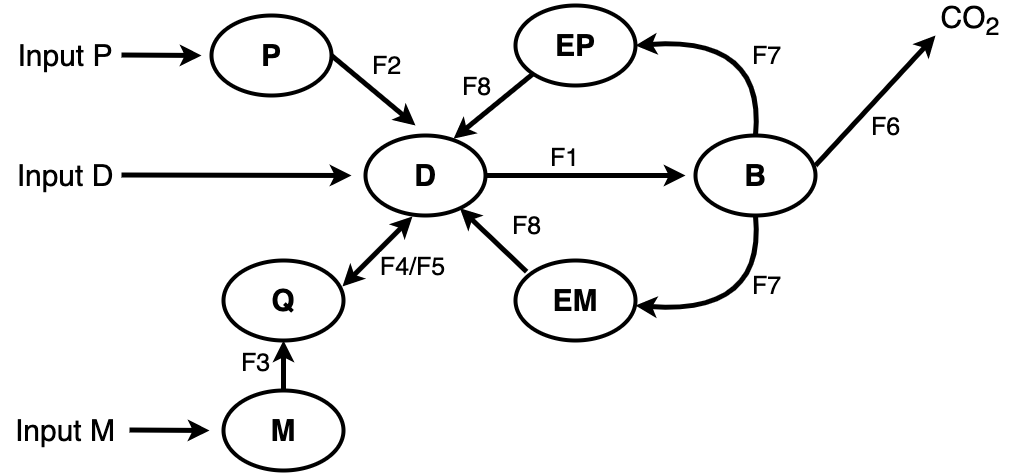

The diagram above was exported from draw.io. Its source (the exported page's mxGraphModel, read from the mxfile embedded in the PNG):
<mxGraphModel dx="1096" dy="641" grid="1" gridSize="10" guides="1" tooltips="1" connect="1" arrows="1" fold="1" page="1" pageScale="1" pageWidth="850" pageHeight="1100" math="0" shadow="0">
  <root>
    <mxCell id="0" />
    <mxCell id="1" parent="0" />
    <mxCell id="JmtMQTUkRx-yTOIguyTJ-1" value="&lt;font style=&quot;font-size: 30px&quot;&gt;&lt;b&gt;P&lt;/b&gt;&lt;/font&gt;" style="ellipse;whiteSpace=wrap;html=1;strokeWidth=4;" parent="1" vertex="1">
      <mxGeometry x="216" y="160" width="120" height="80" as="geometry" />
    </mxCell>
    <mxCell id="JmtMQTUkRx-yTOIguyTJ-2" value="&lt;font style=&quot;font-size: 30px&quot;&gt;&lt;b&gt;D&lt;/b&gt;&lt;/font&gt;" style="ellipse;whiteSpace=wrap;html=1;strokeWidth=4;" parent="1" vertex="1">
      <mxGeometry x="370" y="280" width="120" height="80" as="geometry" />
    </mxCell>
    <mxCell id="JmtMQTUkRx-yTOIguyTJ-3" value="&lt;font style=&quot;font-size: 30px&quot;&gt;&lt;b&gt;M&lt;/b&gt;&lt;/font&gt;" style="ellipse;whiteSpace=wrap;html=1;strokeWidth=4;" parent="1" vertex="1">
      <mxGeometry x="228" y="535" width="120" height="80" as="geometry" />
    </mxCell>
    <mxCell id="JmtMQTUkRx-yTOIguyTJ-4" value="" style="endArrow=classic;html=1;rounded=0;fontSize=30;strokeWidth=5;" parent="1" edge="1">
      <mxGeometry width="50" height="50" relative="1" as="geometry">
        <mxPoint x="126" y="199.5" as="sourcePoint" />
        <mxPoint x="206" y="200" as="targetPoint" />
      </mxGeometry>
    </mxCell>
    <mxCell id="JmtMQTUkRx-yTOIguyTJ-6" value="" style="endArrow=classic;html=1;rounded=0;fontSize=30;strokeWidth=5;" parent="1" edge="1">
      <mxGeometry width="50" height="50" relative="1" as="geometry">
        <mxPoint x="126" y="319.5" as="sourcePoint" />
        <mxPoint x="356" y="320" as="targetPoint" />
      </mxGeometry>
    </mxCell>
    <mxCell id="JmtMQTUkRx-yTOIguyTJ-10" value="Input P" style="text;html=1;strokeColor=none;fillColor=none;align=center;verticalAlign=middle;whiteSpace=wrap;rounded=0;fontSize=30;" parent="1" vertex="1">
      <mxGeometry x="15" y="185" width="110" height="30" as="geometry" />
    </mxCell>
    <mxCell id="JmtMQTUkRx-yTOIguyTJ-11" value="Input D" style="text;html=1;strokeColor=none;fillColor=none;align=center;verticalAlign=middle;whiteSpace=wrap;rounded=0;fontSize=30;" parent="1" vertex="1">
      <mxGeometry x="10" y="305" width="120" height="30" as="geometry" />
    </mxCell>
    <mxCell id="JmtMQTUkRx-yTOIguyTJ-12" value="Input M" style="text;html=1;strokeColor=none;fillColor=none;align=center;verticalAlign=middle;whiteSpace=wrap;rounded=0;fontSize=30;" parent="1" vertex="1">
      <mxGeometry x="5" y="560" width="130" height="30" as="geometry" />
    </mxCell>
    <mxCell id="JmtMQTUkRx-yTOIguyTJ-13" value="" style="endArrow=classic;html=1;rounded=0;fontSize=30;strokeWidth=5;" parent="1" edge="1">
      <mxGeometry width="50" height="50" relative="1" as="geometry">
        <mxPoint x="134" y="574.5" as="sourcePoint" />
        <mxPoint x="214" y="575" as="targetPoint" />
      </mxGeometry>
    </mxCell>
    <mxCell id="JmtMQTUkRx-yTOIguyTJ-14" value="&lt;span style=&quot;font-size: 30px&quot;&gt;&lt;b&gt;B&lt;/b&gt;&lt;/span&gt;" style="ellipse;whiteSpace=wrap;html=1;strokeWidth=4;" parent="1" vertex="1">
      <mxGeometry x="700" y="280" width="120" height="80" as="geometry" />
    </mxCell>
    <mxCell id="JmtMQTUkRx-yTOIguyTJ-15" value="&lt;span style=&quot;font-size: 30px&quot;&gt;&lt;b&gt;EM&lt;/b&gt;&lt;/span&gt;" style="ellipse;whiteSpace=wrap;html=1;strokeWidth=4;" parent="1" vertex="1">
      <mxGeometry x="520" y="405" width="120" height="80" as="geometry" />
    </mxCell>
    <mxCell id="JmtMQTUkRx-yTOIguyTJ-16" value="&lt;span style=&quot;font-size: 30px&quot;&gt;&lt;b&gt;EP&lt;/b&gt;&lt;/span&gt;" style="ellipse;whiteSpace=wrap;html=1;strokeWidth=4;" parent="1" vertex="1">
      <mxGeometry x="520" y="150" width="120" height="80" as="geometry" />
    </mxCell>
    <mxCell id="JmtMQTUkRx-yTOIguyTJ-17" value="" style="curved=1;endArrow=classic;html=1;rounded=0;fontSize=30;strokeWidth=5;exitX=0.5;exitY=0;exitDx=0;exitDy=0;entryX=1;entryY=0.5;entryDx=0;entryDy=0;" parent="1" source="JmtMQTUkRx-yTOIguyTJ-14" target="JmtMQTUkRx-yTOIguyTJ-16" edge="1">
      <mxGeometry width="50" height="50" relative="1" as="geometry">
        <mxPoint x="400" y="340" as="sourcePoint" />
        <mxPoint x="450" y="290" as="targetPoint" />
        <Array as="points">
          <mxPoint x="770" y="180" />
        </Array>
      </mxGeometry>
    </mxCell>
    <mxCell id="JmtMQTUkRx-yTOIguyTJ-23" value="F7" style="edgeLabel;html=1;align=center;verticalAlign=middle;resizable=0;points=[];fontSize=25;" parent="JmtMQTUkRx-yTOIguyTJ-17" vertex="1" connectable="0">
      <mxGeometry x="-0.4683" y="17" relative="1" as="geometry">
        <mxPoint x="21" y="-18" as="offset" />
      </mxGeometry>
    </mxCell>
    <mxCell id="JmtMQTUkRx-yTOIguyTJ-19" value="" style="curved=1;endArrow=classic;html=1;rounded=0;fontSize=30;strokeWidth=5;exitX=0.5;exitY=0;exitDx=0;exitDy=0;entryX=1;entryY=0.5;entryDx=0;entryDy=0;" parent="1" edge="1">
      <mxGeometry width="50" height="50" relative="1" as="geometry">
        <mxPoint x="760" y="360" as="sourcePoint" />
        <mxPoint x="640" y="450" as="targetPoint" />
        <Array as="points">
          <mxPoint x="770" y="460" />
        </Array>
      </mxGeometry>
    </mxCell>
    <mxCell id="JmtMQTUkRx-yTOIguyTJ-24" value="F7" style="edgeLabel;html=1;align=center;verticalAlign=middle;resizable=0;points=[];fontSize=25;" parent="JmtMQTUkRx-yTOIguyTJ-19" vertex="1" connectable="0">
      <mxGeometry x="-0.5359" y="-9" relative="1" as="geometry">
        <mxPoint x="14" y="15" as="offset" />
      </mxGeometry>
    </mxCell>
    <mxCell id="JmtMQTUkRx-yTOIguyTJ-20" value="" style="endArrow=classic;html=1;rounded=0;fontSize=30;strokeWidth=5;" parent="1" edge="1">
      <mxGeometry width="50" height="50" relative="1" as="geometry">
        <mxPoint x="820" y="310" as="sourcePoint" />
        <mxPoint x="940" y="180" as="targetPoint" />
      </mxGeometry>
    </mxCell>
    <mxCell id="gSpDP_t-WZ8lvBu02Qz3-1" value="&lt;font style=&quot;font-size: 25px;&quot;&gt;F6&lt;/font&gt;" style="edgeLabel;html=1;align=center;verticalAlign=middle;resizable=0;points=[];" vertex="1" connectable="0" parent="JmtMQTUkRx-yTOIguyTJ-20">
      <mxGeometry x="-0.025" y="-2" relative="1" as="geometry">
        <mxPoint x="10" y="22" as="offset" />
      </mxGeometry>
    </mxCell>
    <mxCell id="JmtMQTUkRx-yTOIguyTJ-21" value="CO&lt;sub&gt;2&lt;/sub&gt;" style="text;html=1;strokeColor=none;fillColor=none;align=center;verticalAlign=middle;whiteSpace=wrap;rounded=0;fontSize=30;" parent="1" vertex="1">
      <mxGeometry x="910" y="150" width="130" height="30" as="geometry" />
    </mxCell>
    <mxCell id="JmtMQTUkRx-yTOIguyTJ-25" value="" style="endArrow=classic;html=1;rounded=0;fontSize=30;strokeWidth=5;exitX=0.5;exitY=0;exitDx=0;exitDy=0;" parent="1" source="JmtMQTUkRx-yTOIguyTJ-3" edge="1">
      <mxGeometry width="50" height="50" relative="1" as="geometry">
        <mxPoint x="136" y="394.5" as="sourcePoint" />
        <mxPoint x="288" y="485" as="targetPoint" />
      </mxGeometry>
    </mxCell>
    <mxCell id="JmtMQTUkRx-yTOIguyTJ-28" value="F3" style="edgeLabel;html=1;align=center;verticalAlign=middle;resizable=0;points=[];fontSize=25;" parent="JmtMQTUkRx-yTOIguyTJ-25" vertex="1" connectable="0">
      <mxGeometry x="0.1509" y="-2" relative="1" as="geometry">
        <mxPoint x="-31" as="offset" />
      </mxGeometry>
    </mxCell>
    <mxCell id="JmtMQTUkRx-yTOIguyTJ-26" value="&lt;font style=&quot;font-size: 30px&quot;&gt;&lt;b&gt;Q&lt;/b&gt;&lt;/font&gt;" style="ellipse;whiteSpace=wrap;html=1;strokeWidth=4;" parent="1" vertex="1">
      <mxGeometry x="228" y="405" width="120" height="80" as="geometry" />
    </mxCell>
    <mxCell id="JmtMQTUkRx-yTOIguyTJ-27" value="" style="endArrow=classic;startArrow=classic;html=1;rounded=0;fontSize=25;strokeWidth=5;" parent="1" edge="1">
      <mxGeometry width="50" height="50" relative="1" as="geometry">
        <mxPoint x="347" y="431" as="sourcePoint" />
        <mxPoint x="417" y="361" as="targetPoint" />
      </mxGeometry>
    </mxCell>
    <mxCell id="JmtMQTUkRx-yTOIguyTJ-29" value="F4/F5" style="edgeLabel;html=1;align=center;verticalAlign=middle;resizable=0;points=[];fontSize=25;" parent="JmtMQTUkRx-yTOIguyTJ-27" vertex="1" connectable="0">
      <mxGeometry x="-0.1302" y="-1" relative="1" as="geometry">
        <mxPoint x="38" y="9" as="offset" />
      </mxGeometry>
    </mxCell>
    <mxCell id="JmtMQTUkRx-yTOIguyTJ-30" value="" style="endArrow=classic;html=1;rounded=0;fontSize=25;strokeWidth=5;" parent="1" edge="1">
      <mxGeometry width="50" height="50" relative="1" as="geometry">
        <mxPoint x="490" y="320" as="sourcePoint" />
        <mxPoint x="690" y="320" as="targetPoint" />
      </mxGeometry>
    </mxCell>
    <mxCell id="JmtMQTUkRx-yTOIguyTJ-31" value="F1" style="edgeLabel;html=1;align=center;verticalAlign=middle;resizable=0;points=[];fontSize=25;" parent="JmtMQTUkRx-yTOIguyTJ-30" vertex="1" connectable="0">
      <mxGeometry x="-0.2189" y="2" relative="1" as="geometry">
        <mxPoint y="-17" as="offset" />
      </mxGeometry>
    </mxCell>
    <mxCell id="JmtMQTUkRx-yTOIguyTJ-32" value="" style="endArrow=classic;html=1;rounded=0;fontSize=25;strokeWidth=5;exitX=1;exitY=0.5;exitDx=0;exitDy=0;" parent="1" source="JmtMQTUkRx-yTOIguyTJ-1" edge="1">
      <mxGeometry width="50" height="50" relative="1" as="geometry">
        <mxPoint x="480" y="320" as="sourcePoint" />
        <mxPoint x="420" y="270" as="targetPoint" />
      </mxGeometry>
    </mxCell>
    <mxCell id="JmtMQTUkRx-yTOIguyTJ-33" value="F2" style="edgeLabel;html=1;align=center;verticalAlign=middle;resizable=0;points=[];fontSize=25;" parent="JmtMQTUkRx-yTOIguyTJ-32" vertex="1" connectable="0">
      <mxGeometry x="-0.1035" y="-2" relative="1" as="geometry">
        <mxPoint x="18" y="-23" as="offset" />
      </mxGeometry>
    </mxCell>
    <mxCell id="JmtMQTUkRx-yTOIguyTJ-34" value="" style="endArrow=classic;html=1;rounded=0;fontSize=25;strokeWidth=5;exitX=0.093;exitY=0.14;exitDx=0;exitDy=0;exitPerimeter=0;" parent="1" source="JmtMQTUkRx-yTOIguyTJ-15" target="JmtMQTUkRx-yTOIguyTJ-2" edge="1">
      <mxGeometry width="50" height="50" relative="1" as="geometry">
        <mxPoint x="480" y="320" as="sourcePoint" />
        <mxPoint x="530" y="270" as="targetPoint" />
      </mxGeometry>
    </mxCell>
    <mxCell id="JmtMQTUkRx-yTOIguyTJ-35" value="F8" style="edgeLabel;html=1;align=center;verticalAlign=middle;resizable=0;points=[];fontSize=25;" parent="JmtMQTUkRx-yTOIguyTJ-34" vertex="1" connectable="0">
      <mxGeometry x="-0.1224" y="3" relative="1" as="geometry">
        <mxPoint x="30" y="-21" as="offset" />
      </mxGeometry>
    </mxCell>
    <mxCell id="JmtMQTUkRx-yTOIguyTJ-36" value="" style="endArrow=classic;html=1;rounded=0;fontSize=25;strokeWidth=5;exitX=0;exitY=1;exitDx=0;exitDy=0;entryX=0.734;entryY=0.04;entryDx=0;entryDy=0;entryPerimeter=0;" parent="1" source="JmtMQTUkRx-yTOIguyTJ-16" target="JmtMQTUkRx-yTOIguyTJ-2" edge="1">
      <mxGeometry width="50" height="50" relative="1" as="geometry">
        <mxPoint x="480" y="320" as="sourcePoint" />
        <mxPoint x="530" y="270" as="targetPoint" />
      </mxGeometry>
    </mxCell>
    <mxCell id="JmtMQTUkRx-yTOIguyTJ-37" value="F8" style="edgeLabel;html=1;align=center;verticalAlign=middle;resizable=0;points=[];fontSize=25;" parent="JmtMQTUkRx-yTOIguyTJ-36" vertex="1" connectable="0">
      <mxGeometry x="0.0923" y="-3" relative="1" as="geometry">
        <mxPoint x="-12" y="-21" as="offset" />
      </mxGeometry>
    </mxCell>
  </root>
</mxGraphModel>